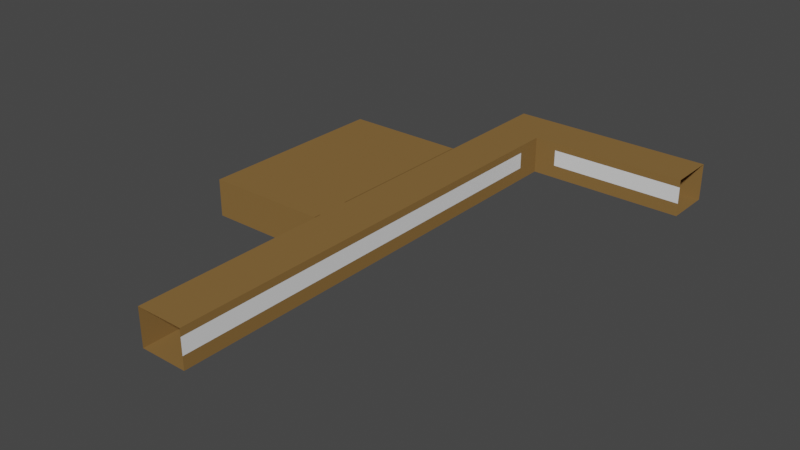 # Source: classroom.blend  (saved by Blender 3.6.14; exported with 4.5.12 LTS)
import bpy
from mathutils import Matrix  # noqa: F401  (used for matrix-valued properties, if any)

bpy.ops.wm.read_factory_settings(use_empty=True)
scene = bpy.context.scene
scene.name = 'Scene'

# ---- collections
col_collection = bpy.data.collections.new('Collection'); scene.collection.children.link(col_collection)

# ---- materials (node trees are filled in below, after node groups)
mat_window = bpy.data.materials.new('window')
mat_window.use_transparent_shadow = False
mat_blackboard = bpy.data.materials.new('blackboard')
mat_blackboard.use_transparent_shadow = False
mat_border = bpy.data.materials.new('border')
mat_border.use_transparent_shadow = False
mat_wood = bpy.data.materials.new('wood')
mat_wood.use_transparent_shadow = False

# ---- material node trees
mat_window.use_nodes = True; mat_window.node_tree.nodes.clear()
_N = mat_window.node_tree.nodes; _L = mat_window.node_tree.links
n0 = _N.new('ShaderNodeBsdfPrincipled'); n0.name = 'Principled BSDF'; n0.location = (10, 300)
n0.distribution = 'GGX'
n0.subsurface_method = 'RANDOM_WALK_SKIN'
n0.inputs[3].default_value = 1.45
n0.inputs[27].default_value = (0.0, 0.0, 0.0, 1.0)
n0.inputs[28].default_value = 1.0
n1 = _N.new('ShaderNodeOutputMaterial'); n1.name = 'Material Output'; n1.location = (300, 300)
_L.new(n0.outputs[0], n1.inputs[0])
n1.is_active_output = True
mat_blackboard.use_nodes = True; mat_blackboard.node_tree.nodes.clear()
_N = mat_blackboard.node_tree.nodes; _L = mat_blackboard.node_tree.links
n0 = _N.new('ShaderNodeBsdfPrincipled'); n0.name = 'Principled BSDF'; n0.location = (10, 300)
n0.distribution = 'GGX'
n0.subsurface_method = 'RANDOM_WALK_SKIN'
n0.inputs[0].default_value = (0.07036, 0.1195, 0.1119, 1.0)
n0.inputs[3].default_value = 1.45
n0.inputs[13].default_value = 0.0
n0.inputs[27].default_value = (0.0, 0.0, 0.0, 1.0)
n0.inputs[28].default_value = 1.0
n1 = _N.new('ShaderNodeOutputMaterial'); n1.name = 'Material Output'; n1.location = (300, 300)
_L.new(n0.outputs[0], n1.inputs[0])
n1.is_active_output = True
mat_border.use_nodes = True; mat_border.node_tree.nodes.clear()
_N = mat_border.node_tree.nodes; _L = mat_border.node_tree.links
n0 = _N.new('ShaderNodeBsdfPrincipled'); n0.name = 'Principled BSDF'; n0.location = (10, 300)
n0.distribution = 'GGX'
n0.subsurface_method = 'RANDOM_WALK_SKIN'
n0.inputs[0].default_value = (1.0, 1.0, 1.0, 1.0)
n0.inputs[3].default_value = 1.45
n0.inputs[27].default_value = (0.0, 0.0, 0.0, 1.0)
n0.inputs[28].default_value = 1.0
n1 = _N.new('ShaderNodeOutputMaterial'); n1.name = 'Material Output'; n1.location = (300, 300)
_L.new(n0.outputs[0], n1.inputs[0])
n1.is_active_output = True
mat_wood.use_nodes = True; mat_wood.node_tree.nodes.clear()
_N = mat_wood.node_tree.nodes; _L = mat_wood.node_tree.links
n0 = _N.new('ShaderNodeBsdfPrincipled'); n0.name = 'Principled BSDF'; n0.location = (10, 300)
n0.distribution = 'GGX'
n0.subsurface_method = 'RANDOM_WALK_SKIN'
n0.inputs[0].default_value = (0.2384, 0.1356, 0.04519, 1.0)
n0.inputs[3].default_value = 1.45
n0.inputs[13].default_value = 0.0315
n0.inputs[27].default_value = (0.0, 0.0, 0.0, 1.0)
n0.inputs[28].default_value = 1.0
n1 = _N.new('ShaderNodeOutputMaterial'); n1.name = 'Material Output'; n1.location = (300, 300)
_L.new(n0.outputs[0], n1.inputs[0])
n1.is_active_output = True

# ---- world
world_world = bpy.data.worlds.new('World'); scene.world = world_world
world_world.use_nodes = True; world_world.node_tree.nodes.clear()
_N = world_world.node_tree.nodes; _L = world_world.node_tree.links
n0 = _N.new('ShaderNodeOutputWorld'); n0.name = 'World Output'; n0.location = (300, 300)
n1 = _N.new('ShaderNodeBackground'); n1.name = 'Background'; n1.location = (10, 300)
n1.inputs[0].default_value = (0.05088, 0.05088, 0.05088, 1.0)
_L.new(n1.outputs[0], n0.inputs[0])
n0.is_active_output = True
world_world.color = (0.05088, 0.05088, 0.05088)
world_world.use_sun_shadow = False
world_world.sun_shadow_jitter_overblur = 0.0

# ---- meshes
me_plane = bpy.data.meshes.new('Plane')
me_plane.from_pydata([(-23.39, -9.297, 1.83), (-23.39, -9.297, 5.043), (-23.39, 20.23, 1.83), (-23.39, 20.23, 5.043), (3.787, -40.74, 4.732), (29.18, 33.25, 4.732), (3.787, -9.06, 4.732), (3.787, -4.07, 4.732), (3.787, -10.21, 4.732), (3.787, 21.14, 4.732), (29.18, 33.25, 2.075), (3.787, -40.74, 2.075), (3.787, -9.06, 2.075), (3.787, -4.07, 2.075), (3.787, -10.21, 2.075), (3.787, 21.14, 2.075), (3.787, 28.95, 4.732), (3.787, 28.95, 2.075), (7.372, 33.25, 4.732), (7.372, 33.25, 2.075)], [], [(1, 0, 2, 3), (17, 15, 9, 16), (12, 14, 8, 6), (15, 13, 7, 9), (13, 12, 6, 7), (14, 11, 4, 8), (10, 19, 18, 5)])
_uv = me_plane.uv_layers.new(name='UVMap')
_uv.uv.foreach_set('vector', [0.0, 0.3859, 0.0, 0.3859, 0.0, 0.7483, 0.0, 0.7483, 1.0, 0.8553, 1.0, 0.7594, 1.0, 0.7594, 1.0, 0.8553, 1.0, 0.3888, 1.0, 0.3747, 1.0, 0.3747, 1.0, 0.3888, 1.0, 0.7594, 1.0, 0.45, 1.0, 0.45, 1.0, 0.7594, 1.0, 0.45, 1.0, 0.3888, 1.0, 0.3888, 1.0, 0.45, 1.0, 0.3747, 1.0, 0.0, 1.0, 0.0, 1.0, 0.3747, 1.0, 0.9082, 1.0, 0.9082, 1.0, 0.9082, 1.0, 0.9082])
me_plane.materials.append(mat_window)
me_plane.update()
me_plane_001 = bpy.data.meshes.new('Plane.001')
me_plane_001.from_pydata([(-18.96, -10.14, 1.409), (-18.96, -10.14, 4.641), (-8.435, -10.14, 1.409), (-8.435, -10.14, 4.641), (-18.87, -10.14, 1.5), (-18.87, -10.14, 4.55), (-8.526, -10.14, 1.5), (-8.526, -10.14, 4.55)], [], [(4, 5, 7, 6), (5, 4, 0, 1), (6, 7, 3, 2), (7, 5, 1, 3), (4, 6, 2, 0)])
me_plane_001.polygons.foreach_set('material_index', [0, 1, 1, 1, 1])
_uv = me_plane_001.uv_layers.new(name='UVMap')
_uv.uv.foreach_set('vector', [0.0, 0.3747, 0.0, 0.3747, 0.0, 0.3747, 0.0, 0.3747, 0.0, 0.3747, 0.0, 0.3747, 0.0, 0.3747, 0.0, 0.3747, 0.0, 0.3747, 0.0, 0.3747, 0.0, 0.3747, 0.0, 0.3747, 0.0, 0.3747, 0.0, 0.3747, 0.0, 0.3747, 0.0, 0.3747, 0.0, 0.3747, 0.0, 0.3747, 0.0, 0.3747, 0.0, 0.3747])
me_plane_001.materials.append(mat_blackboard)
me_plane_001.materials.append(mat_border)
me_plane_001.update()
me_plane_002 = bpy.data.meshes.new('Plane.002')
me_plane_002.from_pydata([(-3.787, -40.74, 0.0), (3.787, -40.74, 0.0), (-3.787, 40.74, 0.0), (3.787, 40.74, 0.0), (-3.787, 33.25, 0.0), (3.787, 33.25, 0.0), (29.18, 40.74, 0.0), (29.18, 33.25, 0.0), (-3.787, -40.74, 5.954), (3.787, -40.74, 5.954), (-3.787, 40.74, 5.954), (3.787, 40.74, 5.954), (-3.787, 33.25, 5.954), (3.787, 33.25, 5.954), (29.18, 40.74, 5.954), (29.18, 33.25, 5.954), (-3.787, -9.06, 0.0), (3.787, -9.06, 0.0), (-3.787, -9.06, 5.954), (3.787, -9.06, 5.954), (3.787, -4.07, 0.0), (3.787, -4.07, 5.954), (-3.787, -4.07, 0.0), (-3.787, -4.07, 5.954), (-3.787, -10.21, 0.0), (-3.787, -10.21, 5.954), (3.787, -10.21, 0.0), (3.787, -10.21, 5.954), (3.787, 21.14, 0.0), (3.787, 21.14, 5.954), (-3.787, 21.14, 0.0), (-3.787, 21.14, 5.954), (-23.39, -9.297, 1.83), (-23.39, -9.297, 5.043), (-23.39, 20.23, 1.83), (-23.39, 20.23, 5.043), (-4.002, -9.06, 0.0), (-4.002, -9.06, 5.954), (-4.002, 21.14, 0.0), (-4.002, -4.07, 0.0), (-4.002, 21.14, 5.954), (-4.002, -4.07, 5.954), (-4.002, -10.21, 0.0), (-4.002, -10.21, 5.954), (-23.39, -10.21, 0.0), (-23.39, -10.21, 5.954), (-23.39, 21.14, 0.0), (-23.39, 21.14, 5.954), (3.787, 33.25, 4.732), (3.787, -40.74, 4.732), (29.18, 33.25, 4.732), (3.787, -9.06, 4.732), (3.787, -4.07, 4.732), (3.787, -10.21, 4.732), (3.787, 21.14, 4.732), (3.787, 33.25, 2.075), (29.18, 33.25, 2.075), (3.787, -40.74, 2.075), (3.787, -9.06, 2.075), (3.787, -4.07, 2.075), (3.787, -10.21, 2.075), (3.787, 21.14, 2.075), (3.787, 28.95, 0.0), (3.787, 28.95, 5.954), (-3.787, 28.95, 0.0), (-3.787, 28.95, 5.954), (3.787, 28.95, 4.732), (3.787, 28.95, 2.075), (7.372, 33.25, 0.0), (7.372, 40.74, 0.0), (7.372, 33.25, 5.954), (7.372, 40.74, 5.954), (7.372, 33.25, 4.732), (7.372, 33.25, 2.075)], [], [(4, 5, 3, 2), (64, 62, 5, 4), (69, 68, 7, 6), (53, 49, 9, 27), (2, 3, 11, 10), (72, 48, 13, 70), (4, 2, 10, 12), (64, 4, 12, 65), (69, 6, 14, 71), (23, 22, 39, 41), (52, 51, 19, 21), (24, 26, 17, 16), (54, 52, 21, 29), (37, 18, 23, 41), (16, 17, 20, 22), (0, 1, 26, 24), (0, 24, 25, 8), (51, 53, 27, 19), (66, 54, 29, 63), (41, 40, 47), (22, 20, 28, 30), (39, 38, 40, 41), (42, 36, 37, 43), (45, 43, 37), (25, 24, 42, 43), (30, 31, 40, 38), (47, 45, 41), (16, 18, 37, 36), (37, 41, 45), (22, 23, 31, 30), (24, 25, 18, 16), (44, 45, 43, 42), (47, 46, 38, 40), (39, 36, 44), (36, 42, 44), (44, 46, 39), (46, 38, 39), (16, 22, 39, 36), (25, 27, 9, 8), (27, 25, 18, 19), (21, 19, 18, 23), (31, 23, 21, 29), (63, 65, 12, 13), (10, 11, 13, 12), (70, 71, 14, 15), (32, 33, 45, 44), (35, 34, 46, 47), (34, 32, 44, 46), (33, 35, 47, 45), (73, 55, 48, 72), (26, 1, 57, 60), (68, 5, 55, 73), (20, 17, 58, 59), (28, 20, 59, 61), (17, 26, 60, 58), (62, 28, 61, 67), (5, 62, 67, 55), (55, 67, 66, 48), (29, 31, 65, 63), (48, 66, 63, 13), (30, 64, 65, 31), (30, 28, 62, 64), (7, 68, 73, 56), (13, 11, 71, 70), (3, 69, 71, 11), (50, 72, 70, 15), (3, 5, 68, 69)])
_uv = me_plane_002.uv_layers.new(name='UVMap')
_uv.uv.foreach_set('vector', [0.0, 0.9082, 1.0, 0.9082, 1.0, 1.0, 0.0, 1.0, 0.0, 0.8553, 1.0, 0.8553, 1.0, 0.9082, 0.0, 0.9082, 1.0, 1.0, 1.0, 0.9082, 1.0, 0.9082, 1.0, 1.0, 1.0, 0.3747, 1.0, 0.0, 1.0, 0.0, 1.0, 0.3747, 0.0, 1.0, 1.0, 1.0, 1.0, 1.0, 0.0, 1.0, 1.0, 0.9082, 1.0, 0.9082, 1.0, 0.9082, 1.0, 0.9082, 0.0, 0.9082, 0.0, 1.0, 0.0, 1.0, 0.0, 0.9082, 0.0, 0.8553, 0.0, 0.9082, 0.0, 0.9082, 0.0, 0.8553, 1.0, 1.0, 1.0, 1.0, 1.0, 1.0, 1.0, 1.0, 0.0, 0.45, 0.0, 0.45, 0.0, 0.45, 0.0, 0.45, 1.0, 0.45, 1.0, 0.3888, 1.0, 0.3888, 1.0, 0.45, 0.0, 0.3747, 1.0, 0.3747, 1.0, 0.3888, 0.0, 0.3888, 1.0, 0.7594, 1.0, 0.45, 1.0, 0.45, 1.0, 0.7594, 0.0, 0.0, 0.0, 0.0, 0.0, 0.45, 0.0, 0.45, 0.0, 0.3888, 1.0, 0.3888, 1.0, 0.45, 0.0, 0.45, 0.0, 0.0, 1.0, 0.0, 1.0, 0.3747, 0.0, 0.3747, 0.0, 0.0, 0.0, 0.3747, 0.0, 0.3747, 0.0, 0.0, 1.0, 0.3888, 1.0, 0.3747, 1.0, 0.3747, 1.0, 0.3888, 1.0, 0.8553, 1.0, 0.7594, 1.0, 0.7594, 1.0, 0.8553, 0.0, 0.45, 0.0, 0.7594, 0.0, 0.7594, 0.0, 0.45, 1.0, 0.45, 1.0, 0.7594, 0.0, 0.7594, 0.0, 0.45, 0.0, 0.7594, 0.0, 0.7594, 0.0, 0.45, 0.0, 0.3747, 0.0, 0.3888, 0.0, 0.3888, 0.0, 0.3747, 0.0, 0.3747, 0.0, 0.3747, 0.0, 0.3888, 0.0, 0.3747, 0.0, 0.3747, 0.0, 0.3747, 0.0, 0.3747, 0.0, 0.7594, 0.0, 0.7594, 0.0, 0.7594, 0.0, 0.7594, 0.0, 0.7594, 0.0, 0.3747, 0.0, 0.45, 0.0, 0.3888, 0.0, 0.3888, 0.0, 0.3888, 0.0, 0.3888, 0.0, 0.3888, 0.0, 0.45, 0.0, 0.3747, 0.0, 0.45, 0.0, 0.45, 0.0, 0.0, 0.0, 0.7594, 0.0, 0.3747, 0.0, 0.3747, 0.0, 0.0, 0.0, 0.3888, 0.0, 0.3747, 0.0, 0.3747, 0.0, 0.3747, 0.0, 0.3747, 0.0, 0.7594, 0.0, 0.7594, 0.0, 0.7594, 0.0, 0.7594, 0.0, 0.45, 0.0, 0.3888, 0.0, 0.3747, 0.0, 0.3888, 0.0, 0.3747, 0.0, 0.3747, 0.0, 0.3747, 0.0, 0.7594, 0.0, 0.45, 0.0, 0.7594, 0.0, 0.7594, 0.0, 0.45, 0.0, 0.3888, 0.0, 0.45, 0.0, 0.45, 0.0, 0.3888, 0.0, 0.3747, 1.0, 0.3747, 1.0, 0.0, 0.0, 0.0, 1.0, 0.3747, 0.0, 0.3747, 0.0, 0.0, 1.0, 0.3888, 1.0, 0.45, 1.0, 0.3888, 0.0, 0.0, 0.0, 0.45, 0.0, 0.0, 0.0, 0.45, 1.0, 0.45, 1.0, 0.7594, 1.0, 0.8553, 0.0, 0.5855, 0.0, 0.9082, 1.0, 0.9082, 0.0, 1.0, 1.0, 1.0, 1.0, 0.9082, 0.0, 0.9082, 1.0, 0.9082, 1.0, 1.0, 1.0, 1.0, 1.0, 0.9082, 0.0, 0.3859, 0.0, 0.3859, 0.0, 0.3747, 0.0, 0.3747, 0.0, 0.7483, 0.0, 0.7483, 0.0, 0.7594, 0.0, 0.7594, 0.0, 0.7483, 0.0, 0.3859, 0.0, 0.3747, 0.0, 0.7594, 0.0, 0.3859, 0.0, 0.7483, 0.0, 0.7594, 0.0, 0.3747, 1.0, 0.9082, 1.0, 0.9082, 1.0, 0.9082, 1.0, 0.9082, 1.0, 0.3747, 1.0, 0.0, 1.0, 0.0, 1.0, 0.3747, 1.0, 0.9082, 1.0, 0.9082, 1.0, 0.9082, 1.0, 0.9082, 1.0, 0.45, 1.0, 0.3888, 1.0, 0.3888, 1.0, 0.45, 1.0, 0.7594, 1.0, 0.45, 1.0, 0.45, 1.0, 0.7594, 1.0, 0.3888, 1.0, 0.3747, 1.0, 0.3747, 1.0, 0.3888, 1.0, 0.8553, 1.0, 0.7594, 1.0, 0.7594, 1.0, 0.8553, 1.0, 0.9082, 1.0, 0.8553, 1.0, 0.8553, 1.0, 0.9082, 1.0, 0.9082, 1.0, 0.8553, 1.0, 0.8553, 1.0, 0.9082, 1.0, 0.7594, 0.0, 0.0, 0.0, 0.5855, 1.0, 0.8553, 1.0, 0.9082, 1.0, 0.8553, 1.0, 0.8553, 1.0, 0.9082, 0.0, 0.7594, 0.0, 0.8553, 0.0, 0.8553, 0.0, 0.7594, 0.0, 0.7594, 1.0, 0.7594, 1.0, 0.8553, 0.0, 0.8553, 1.0, 0.9082, 1.0, 0.9082, 1.0, 0.9082, 1.0, 0.9082, 1.0, 0.9082, 1.0, 1.0, 1.0, 1.0, 1.0, 0.9082, 1.0, 1.0, 1.0, 1.0, 1.0, 1.0, 1.0, 1.0, 1.0, 0.9082, 1.0, 0.9082, 1.0, 0.9082, 1.0, 0.9082, 1.0, 1.0, 1.0, 0.9082, 1.0, 0.9082, 1.0, 1.0])
me_plane_002.materials.append(mat_wood)
me_plane_002.update()

# ---- objects
ob_window = bpy.data.objects.new('Window', me_plane)
ob_blackboard = bpy.data.objects.new('Blackboard', me_plane_001)
ob_plane_001 = bpy.data.objects.new('Plane.001', me_plane_002)

# ---- transforms, parenting, visibility, modifiers, constraints
ob_window.location = (0.0, 0.0, 0.0)
ob_blackboard.location = (0.0, 0.0, 0.0)
ob_plane_001.location = (0.0, 0.0, 0.0)

# ---- collection membership
col_collection.objects.link(ob_window)
col_collection.objects.link(ob_blackboard)
col_collection.objects.link(ob_plane_001)

# ---- scene / render settings (as saved in the file)
scene.frame_start = 1; scene.frame_end = 250; scene.frame_set(1)
scene.render.engine = 'BLENDER_EEVEE_NEXT'
scene.cycles.sampling_pattern = 'TABULATED_SOBOL'
scene.view_settings.view_transform = 'Filmic'
bpy.context.view_layer.update()

# ---- added for rendering (the .blend has no active camera and no usable light): camera, sun
cam_auto = bpy.data.cameras.new('AutoCamera')
cam_auto.lens = 50.0
cam_auto.sensor_width = 36.0
cam_auto.clip_end = 1577.4
ob_auto_camera = bpy.data.objects.new('AutoCamera', cam_auto)
scene.collection.objects.link(ob_auto_camera)
ob_auto_camera.location = (92.7779, -107.857, 74.8816)
ob_auto_camera.rotation_euler = (1.09748, -7.21219e-08, 0.694738)
scene.camera = ob_auto_camera
light_auto_sun = bpy.data.lights.new('AutoSun', 'SUN')
light_auto_sun.energy = 3.0
light_auto_sun.angle = 0.0523599
ob_auto_sun = bpy.data.objects.new('AutoSun', light_auto_sun)
scene.collection.objects.link(ob_auto_sun)
ob_auto_sun.rotation_euler = (0.872665, 0.174533, 0.523599)
bpy.context.view_layer.update()
